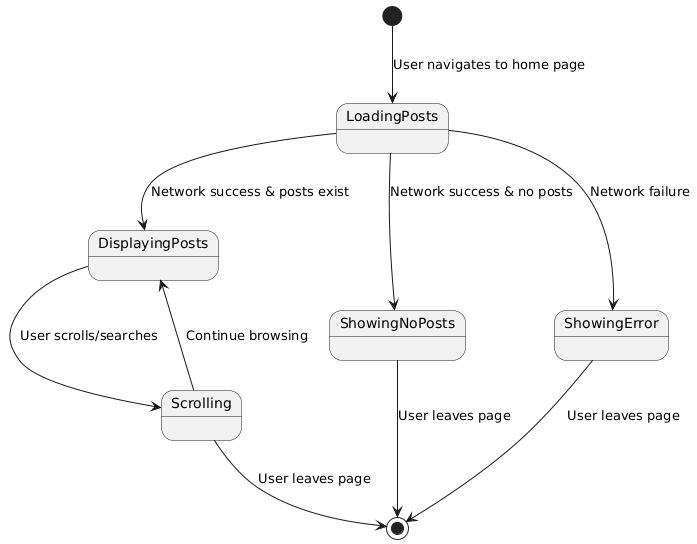

The diagram above was rendered by PlantUML. Its source (embedded in the PNG):
@startuml
skinparam rectangle {
  BackgroundColor<<active>> LightYellow
  BackgroundColor<<error>> LightPink
}

[*] --> LoadingPosts : User navigates to home page
LoadingPosts --> DisplayingPosts : Network success & posts exist
LoadingPosts --> ShowingNoPosts : Network success & no posts
LoadingPosts --> ShowingError : Network failure

DisplayingPosts --> Scrolling : User scrolls/searches
Scrolling --> DisplayingPosts : Continue browsing
Scrolling --> [*] : User leaves page

ShowingNoPosts --> [*] : User leaves page
ShowingError --> [*] : User leaves page
@enduml